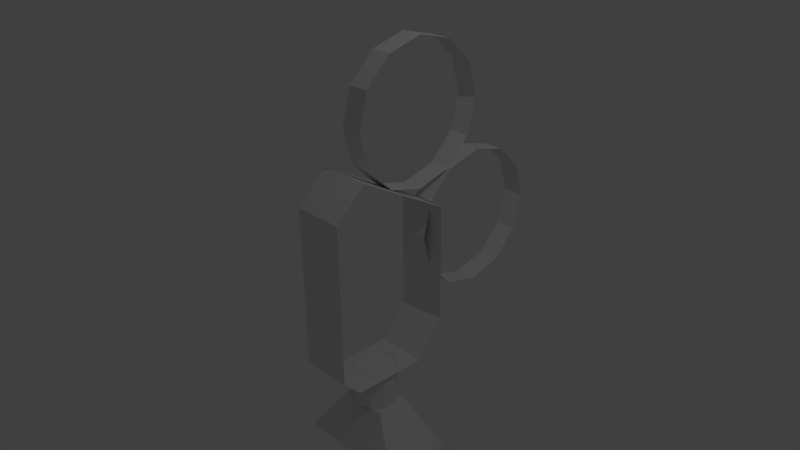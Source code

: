 # Source: camera.blend  (saved by Blender 2.69.0; exported with 4.5.12 LTS)
import bpy
from mathutils import Matrix  # noqa: F401  (used for matrix-valued properties, if any)

bpy.ops.wm.read_factory_settings(use_empty=True)
scene = bpy.context.scene
scene.name = 'Scene'

# ---- collections
col_collection_1 = bpy.data.collections.new('Collection 1'); scene.collection.children.link(col_collection_1)

# ---- world
world_world = bpy.data.worlds.new('World'); scene.world = world_world
world_world.color = (0.05088, 0.05088, 0.05088)
world_world.use_sun_shadow = False
world_world.sun_shadow_jitter_overblur = 0.0
world_world.cycles.sampling_method = 'MANUAL'
world_world.cycles.sample_map_resolution = 256

# ---- cameras
cam_camera = bpy.data.cameras.new('Camera')
cam_camera.clip_end = 100.0
cam_camera.lens = 35.0
cam_camera.sensor_width = 32.0
cam_camera.sensor_height = 18.0
cam_camera.ortho_scale = 7.314
cam_camera.dof.focus_distance = 0.0
cam_camera.dof.aperture_fstop = 128.0

# ---- lights
light_lamp = bpy.data.lights.new('Lamp', 'POINT')
light_lamp.transmission_factor = 0.0
light_lamp.cutoff_distance = 30.0
light_lamp.energy = 100.0
light_lamp.shadow_buffer_clip_start = 1.001
light_lamp.shadow_soft_size = 0.1
light_lamp.shadow_maximum_resolution = 0.006
light_lamp.use_absolute_resolution = True
light_lamp.cycles.use_multiple_importance_sampling = False

# ---- meshes
me_cylinder_003 = bpy.data.meshes.new('Cylinder.003')
me_cylinder_003.from_pydata([(-0.2631, -2.232, -0.3438), (0.2092, -2.232, -0.3438), (0.4738, -2.92, -0.8238), (-0.5276, -2.92, -0.8238), (-0.2631, -2.232, 0.3446), (0.2092, -2.232, 0.3446), (0.4738, -2.92, 0.8246), (-0.5276, -2.92, 0.8246), (-0.4299, 1.229, -0.3616), (-0.4299, 1.229, 0.3616), (0.866, 0.5, -0.3616), (0.866, 0.5, 0.3616), (0.866, -1.195, -0.3616), (0.866, -1.195, 0.3616), (0.4634, -1.695, -0.3616), (0.4634, -1.695, 0.3616), (-0.866, 0.8244, -0.3616), (-0.866, 0.8244, 0.3616), (0.278, -1.684, -0.0008764), (0.278, -2.23, -0.0008766), (0.219, -1.684, -0.1825), (0.219, -2.23, -0.1825), (0.06451, -1.684, -0.2947), (0.06451, -2.23, -0.2948), (-0.1265, -1.684, -0.2947), (-0.1265, -2.23, -0.2948), (-0.281, -1.684, -0.1825), (-0.281, -2.23, -0.1825), (-0.34, -1.684, -0.0008763), (-0.34, -2.23, -0.0008766), (-0.281, -1.684, 0.1807), (-0.281, -2.23, 0.1807), (-0.1265, -1.684, 0.293), (-0.1265, -2.23, 0.293), (0.06451, -1.684, 0.293), (0.06451, -2.23, 0.293), (0.219, -1.684, 0.1807), (0.219, -2.23, 0.1807), (-0.604, -1.69, -0.3616), (-0.866, -1.427, -0.3616), (-0.866, -1.427, 0.3616), (-0.604, -1.69, 0.3616), (1.696, 1.749, -0.15), (1.696, 1.749, 0.15), (1.562, 1.249, -0.15), (1.562, 1.249, 0.15), (1.196, 0.883, -0.15), (1.196, 0.883, 0.15), (0.6963, 0.749, -0.15), (0.6963, 0.749, 0.15), (0.1963, 0.883, -0.15), (0.1963, 0.883, 0.15), (-0.1697, 1.249, -0.15), (-0.1697, 1.249, 0.15), (-0.3037, 1.749, -0.15), (-0.3037, 1.749, 0.15), (-0.1697, 2.249, -0.15), (-0.1697, 2.249, 0.15), (0.1963, 2.615, -0.15), (0.1963, 2.615, 0.15), (0.6963, 2.749, -0.15), (0.6963, 2.749, 0.15), (1.196, 2.615, -0.15), (1.196, 2.615, 0.15), (1.562, 2.249, -0.15), (1.562, 2.249, 0.15), (2.759, -1.765e-06, -0.15), (2.759, -1.765e-06, 0.15), (2.625, -0.5, -0.15), (2.625, -0.5, 0.15), (2.259, -0.866, -0.15), (2.259, -0.866, 0.15), (1.759, -1.0, -0.15), (1.759, -1.0, 0.15), (1.259, -0.866, -0.15), (1.259, -0.866, 0.15), (0.8928, -0.5, -0.15), (0.8928, -0.5, 0.15), (0.7588, -6.364e-07, -0.15), (0.7588, -6.364e-07, 0.15), (0.8928, 0.5, -0.15), (0.8928, 0.5, 0.15), (1.259, 0.866, -0.15), (1.259, 0.866, 0.15), (1.759, 1.0, -0.15), (1.759, 1.0, 0.15), (2.259, 0.866, -0.15), (2.259, 0.866, 0.15), (2.625, 0.5, -0.15), (2.625, 0.5, 0.15)], [], [(4, 5, 1, 0), (5, 6, 2, 1), (6, 7, 3, 2), (7, 4, 0, 3), (0, 1, 2, 3), (7, 6, 5, 4), (8, 9, 11, 10), (10, 11, 13, 12), (12, 13, 15, 14), (39, 40, 17, 16), (16, 17, 9, 8), (18, 19, 21, 20), (20, 21, 23, 22), (22, 23, 25, 24), (24, 25, 27, 26), (26, 27, 29, 28), (28, 29, 31, 30), (30, 31, 33, 32), (32, 33, 35, 34), (34, 35, 37, 36), (36, 37, 19, 18), (40, 39, 38, 41), (14, 15, 41, 38), (42, 43, 45, 44), (44, 45, 47, 46), (46, 47, 49, 48), (48, 49, 51, 50), (50, 51, 53, 52), (52, 53, 55, 54), (54, 55, 57, 56), (56, 57, 59, 58), (58, 59, 61, 60), (60, 61, 63, 62), (62, 63, 65, 64), (64, 65, 43, 42), (66, 67, 69, 68), (68, 69, 71, 70), (70, 71, 73, 72), (72, 73, 75, 74), (74, 75, 77, 76), (76, 77, 79, 78), (78, 79, 81, 80), (80, 81, 83, 82), (82, 83, 85, 84), (84, 85, 87, 86), (86, 87, 89, 88), (88, 89, 67, 66)])
me_cylinder_003.use_remesh_preserve_volume = False
me_cylinder_003.use_remesh_preserve_attributes = False
me_cylinder_003.use_mirror_vertex_groups = False
me_cylinder_003.update()

# ---- objects
ob_cylinder_003 = bpy.data.objects.new('Cylinder.003', me_cylinder_003)
ob_lamp = bpy.data.objects.new('Lamp', light_lamp)
ob_camera = bpy.data.objects.new('Camera', cam_camera)

# ---- transforms, parenting, visibility, modifiers, constraints
ob_cylinder_003.location = (0.0, 0.0, 0.0)
ob_cylinder_003.rotation_euler = (1.571, -6.398e-07, 1.571)
ob_cylinder_003.lineart.crease_threshold = 0.0
ob_lamp.location = (4.076, 1.005, 5.904)
ob_lamp.rotation_euler = (0.6503, 0.05522, 1.866)
ob_lamp.lock_rotations_4d = False
ob_lamp.empty_display_type = 'ARROWS'
ob_lamp.color = (0.0, 0.0, 0.0, 0.0)
ob_lamp.lineart.crease_threshold = 0.0
ob_camera.location = (7.481, -6.508, 5.344)
ob_camera.rotation_euler = (1.109, 0.01082, 0.8149)
ob_camera.lock_rotations_4d = False
ob_camera.empty_display_type = 'ARROWS'
ob_camera.color = (0.0, 0.0, 0.0, 0.0)
ob_camera.display_type = 'WIRE'
ob_camera.lineart.crease_threshold = 0.0

# ---- collection membership
col_collection_1.objects.link(ob_cylinder_003)
col_collection_1.objects.link(ob_lamp)
col_collection_1.objects.link(ob_camera)

# ---- scene / render settings (as saved in the file)
scene.camera = ob_camera
scene.frame_start = 1; scene.frame_end = 250; scene.frame_set(1)
scene.render.engine = 'BLENDER_EEVEE_NEXT'
scene.render.image_settings.compression = 90
scene.render.resolution_percentage = 50
scene.render.dither_intensity = 0.0
scene.cycles.use_denoising = False
scene.cycles.samples = 10
scene.cycles.sampling_pattern = 'TABULATED_SOBOL'
scene.cycles.light_sampling_threshold = 0.0
scene.cycles.use_adaptive_sampling = False
scene.cycles.use_light_tree = False
scene.cycles.blur_glossy = 0.0
scene.cycles.volume_bounces = 1
scene.cycles.pixel_filter_type = 'GAUSSIAN'
scene.cycles.sample_clamp_indirect = 0.0
scene.view_settings.view_transform = 'Standard'
bpy.context.view_layer.update()
